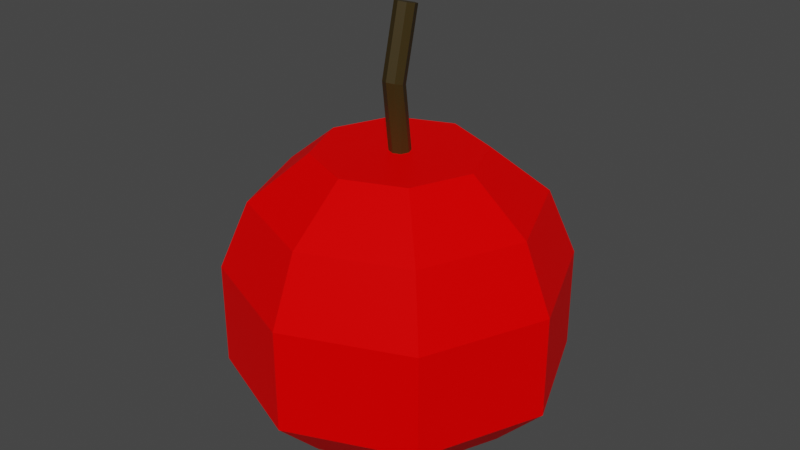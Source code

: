 # Source: apple.blend  (saved by Blender 2.80.75; exported with 4.5.12 LTS)
import bpy
from mathutils import Matrix  # noqa: F401  (used for matrix-valued properties, if any)

bpy.ops.wm.read_factory_settings(use_empty=True)
scene = bpy.context.scene
scene.name = 'Scene'

# ---- collections
col_collection = bpy.data.collections.new('Collection'); scene.collection.children.link(col_collection)

# ---- materials (node trees are filled in below, after node groups)
mat_fruitbase = bpy.data.materials.new('FruitBase')
mat_fruitbase.use_transparent_shadow = False
mat_fruitstick = bpy.data.materials.new('FruitStick')
mat_fruitstick.use_transparent_shadow = False

# ---- material node trees
mat_fruitbase.use_nodes = True; mat_fruitbase.node_tree.nodes.clear()
_N = mat_fruitbase.node_tree.nodes; _L = mat_fruitbase.node_tree.links
n0 = _N.new('ShaderNodeOutputMaterial'); n0.name = 'Material Output'; n0.location = (300, 300)
n1 = _N.new('ShaderNodeBsdfPrincipled'); n1.name = 'Principled BSDF'; n1.location = (10, 300)
n1.distribution = 'GGX'
n1.subsurface_method = 'BURLEY'
n1.inputs[0].default_value = (0.9477, 0.0, 0.0, 1.0)
n1.inputs[3].default_value = 1.45
n1.inputs[13].default_value = 0.05128
n1.inputs[27].default_value = (0.0, 0.0, 0.0, 1.0)
n1.inputs[28].default_value = 1.0
_L.new(n1.outputs[0], n0.inputs[0])
n0.is_active_output = True
mat_fruitstick.use_nodes = True; mat_fruitstick.node_tree.nodes.clear()
_N = mat_fruitstick.node_tree.nodes; _L = mat_fruitstick.node_tree.links
n0 = _N.new('ShaderNodeOutputMaterial'); n0.name = 'Material Output'; n0.location = (300, 300)
n1 = _N.new('ShaderNodeBsdfPrincipled'); n1.name = 'Principled BSDF'; n1.location = (10, 300)
n1.distribution = 'GGX'
n1.subsurface_method = 'BURLEY'
n1.inputs[0].default_value = (0.03631, 0.02314, 0.001899, 1.0)
n1.inputs[3].default_value = 1.45
n1.inputs[27].default_value = (0.0, 0.0, 0.0, 1.0)
n1.inputs[28].default_value = 1.0
_L.new(n1.outputs[0], n0.inputs[0])
n0.is_active_output = True

# ---- world
world_world = bpy.data.worlds.new('World'); scene.world = world_world
world_world.use_nodes = True; world_world.node_tree.nodes.clear()
_N = world_world.node_tree.nodes; _L = world_world.node_tree.links
n0 = _N.new('ShaderNodeOutputWorld'); n0.name = 'World Output'; n0.location = (300, 300)
n1 = _N.new('ShaderNodeBackground'); n1.name = 'Background'; n1.location = (10, 300)
n1.inputs[0].default_value = (0.05088, 0.05088, 0.05088, 1.0)
_L.new(n1.outputs[0], n0.inputs[0])
n0.is_active_output = True
world_world.color = (0.05088, 0.05088, 0.05088)
world_world.use_sun_shadow = False
world_world.sun_shadow_jitter_overblur = 0.0

# ---- meshes
me_cylinder = bpy.data.meshes.new('Cylinder')
me_cylinder.from_pydata([(-1.078e-07, 0.6671, 0.3032), (-6.697e-09, 0.8002, -0.01171), (0.4717, 0.4717, 0.3032), (0.5659, 0.5659, -0.01171), (0.6671, -8.349e-08, 0.3032), (0.8002, -3.498e-08, -0.01171), (0.4717, -0.4717, 0.3032), (0.5659, -0.5659, -0.01171), (-2.103e-07, -0.6671, 0.3032), (-7.666e-08, -0.8002, -0.01171), (-0.4717, -0.4717, 0.3032), (-0.5659, -0.5659, -0.01171), (-0.6671, 1.899e-08, 0.3032), (-0.8002, 9.543e-09, -0.01171), (-0.4717, 0.4717, 0.3032), (-0.5659, 0.5659, -0.01171), (8.96e-09, 0.568, -0.7399), (-6.697e-09, 0.8002, -0.4985), (0.5659, 0.5659, -0.4985), (0.4017, 0.4017, -0.7399), (0.8002, -3.498e-08, -0.4985), (0.568, -1.733e-07, -0.7399), (0.5659, -0.5659, -0.4985), (0.4017, -0.4017, -0.7399), (-7.666e-08, -0.8002, -0.4985), (-1.064e-07, -0.568, -0.7399), (-0.5659, -0.5659, -0.4985), (-0.4017, -0.4017, -0.7399), (-0.8002, 9.543e-09, -0.4985), (-0.568, 1.118e-08, -0.7399), (-0.5659, 0.5659, -0.4985), (-0.4017, 0.4017, -0.7399), (-8.339e-08, 0.05032, 0.5242), (0.03558, 0.03558, 0.5242), (0.05032, -1.534e-08, 0.5242), (0.03558, -0.03558, 0.5242), (-9.94e-08, -0.05032, 0.5242), (-0.03558, -0.03558, 0.5242), (-0.05032, -5.67e-09, 0.5242), (-0.03558, 0.03558, 0.5242), (-1.03e-07, 0.3908, 0.5242), (0.2763, 0.2763, 0.5242), (0.3908, -5.165e-08, 0.5242), (0.2763, -0.2763, 0.5242), (-1.63e-07, -0.3908, 0.5242), (-0.2763, -0.2763, 0.5242), (-0.3908, 8.373e-09, 0.5242), (-0.2763, 0.2763, 0.5242), (0.0004096, 0.09058, 1.152), (0.03497, 0.07428, 1.157), (0.04739, 0.03905, 1.166), (0.03041, 0.005518, 1.174), (-0.006041, -0.006666, 1.177), (-0.0406, 0.009634, 1.172), (-0.05303, 0.04487, 1.163), (-0.03604, 0.0784, 1.154), (0.03604, -0.0784, 0.8505), (-0.03041, -0.005518, 0.8305), (0.05303, -0.04487, 0.8421), (0.0406, -0.009634, 0.8328), (-0.04739, -0.03905, 0.8389), (-0.03497, -0.07428, 0.8482), (0.006041, 0.006666, 0.828), (-0.0004098, -0.09058, 0.853), (0.2181, 0.2181, -0.8559), (-1.609e-08, 0.3084, -0.8559), (0.3084, -1.026e-07, -0.8559), (0.2181, -0.2181, -0.8559), (-7.871e-08, -0.3084, -0.8559), (-0.2181, -0.2181, -0.8559), (-0.3084, -2.44e-09, -0.8559), (-0.2181, 0.2181, -0.8559)], [], [(17, 1, 3, 18), (22, 7, 9, 24), (24, 9, 11, 26), (26, 11, 13, 28), (28, 13, 15, 30), (18, 3, 5, 20), (20, 5, 7, 22), (30, 15, 1, 17), (3, 1, 0, 2), (5, 3, 2, 4), (7, 5, 4, 6), (9, 7, 6, 8), (11, 9, 8, 10), (13, 11, 10, 12), (15, 13, 12, 14), (1, 15, 14, 0), (2, 0, 40, 41), (17, 18, 19, 16), (18, 20, 21, 19), (20, 22, 23, 21), (22, 24, 25, 23), (24, 26, 27, 25), (26, 28, 29, 27), (28, 30, 31, 29), (30, 17, 16, 31), (31, 16, 65, 71), (39, 38, 60, 57), (0, 14, 47, 40), (8, 6, 43, 44), (14, 12, 46, 47), (4, 2, 41, 42), (10, 8, 44, 45), (6, 4, 42, 43), (12, 10, 45, 46), (32, 33, 41, 40), (33, 34, 42, 41), (34, 35, 43, 42), (35, 36, 44, 43), (36, 37, 45, 44), (37, 38, 46, 45), (38, 39, 47, 46), (39, 32, 40, 47), (49, 48, 55, 54, 53, 52, 51, 50), (37, 36, 63, 61), (35, 34, 58, 56), (33, 32, 62, 59), (32, 39, 57, 62), (38, 37, 61, 60), (36, 35, 56, 63), (34, 33, 59, 58), (58, 59, 49, 50), (62, 57, 55, 48), (57, 60, 54, 55), (60, 61, 53, 54), (56, 58, 50, 51), (63, 56, 51, 52), (61, 63, 52, 53), (59, 62, 48, 49), (65, 64, 66, 67, 68, 69, 70, 71), (23, 25, 68, 67), (29, 31, 71, 70), (19, 21, 66, 64), (25, 27, 69, 68), (21, 23, 67, 66), (27, 29, 70, 69), (16, 19, 64, 65)])
me_cylinder.polygons.foreach_set('material_index', [0, 0, 0, 0, 0, 0, 0, 0, 0, 0, 0, 0, 0, 0, 0, 0, 0, 0, 0, 0, 0, 0, 0, 0, 0, 0, 1, 0, 0, 0, 0, 0, 0, 0, 0, 0, 0, 0, 0, 0, 0, 0, 1, 1, 1, 1, 1, 1, 1, 1, 1, 1, 1, 1, 1, 1, 1, 1, 0, 0, 0, 0, 0, 0, 0, 0])
_uv = me_cylinder.uv_layers.new(name='UVMap')
_uv.uv.foreach_set('vector', [1.0, 0.6462, 1.0, 0.9035, 0.875, 0.9035, 0.875, 0.6462, 0.625, 0.6462, 0.625, 0.9035, 0.5, 0.9035, 0.5, 0.6462, 0.5, 0.6462, 0.5, 0.9035, 0.375, 0.9035, 0.375, 0.6462, 0.375, 0.6462, 0.375, 0.9035, 0.25, 0.9035, 0.25, 0.6462, 0.25, 0.6462, 0.25, 0.9035, 0.125, 0.9035, 0.125, 0.6462, 0.875, 0.6462, 0.875, 0.9035, 0.75, 0.9035, 0.75, 0.6462, 0.75, 0.6462, 0.75, 0.9035, 0.625, 0.9035, 0.625, 0.6462, 0.125, 0.6462, 0.125, 0.9035, 0.0, 0.9035, 0.0, 0.6462, 0.875, 0.9035, 1.0, 0.9035, 0.9739, 1.0, 0.9011, 1.0, 0.75, 0.9035, 0.875, 0.9035, 0.8489, 1.0, 0.7761, 1.0, 0.625, 0.9035, 0.75, 0.9035, 0.7239, 1.0, 0.6511, 1.0, 0.5, 0.9035, 0.625, 0.9035, 0.5989, 1.0, 0.5261, 1.0, 0.375, 0.9035, 0.5, 0.9035, 0.4739, 1.0, 0.4011, 1.0, 0.25, 0.9035, 0.375, 0.9035, 0.3489, 1.0, 0.2761, 1.0, 0.125, 0.9035, 0.25, 0.9035, 0.2239, 1.0, 0.1511, 1.0, 0.0, 0.9035, 0.125, 0.9035, 0.09888, 1.0, 0.02612, 1.0, 0.9011, 1.0, 0.9739, 1.0, 0.9739, 1.0, 0.9011, 1.0, 1.0, 0.6462, 0.875, 0.6462, 0.9146, 0.5, 0.9604, 0.5, 0.875, 0.6462, 0.75, 0.6462, 0.7896, 0.5, 0.8354, 0.5, 0.75, 0.6462, 0.625, 0.6462, 0.6646, 0.5, 0.7104, 0.5, 0.625, 0.6462, 0.5, 0.6462, 0.5396, 0.5, 0.5854, 0.5, 0.5, 0.6462, 0.375, 0.6462, 0.4146, 0.5, 0.4604, 0.5, 0.375, 0.6462, 0.25, 0.6462, 0.2896, 0.5, 0.3354, 0.5, 0.25, 0.6462, 0.125, 0.6462, 0.1646, 0.5, 0.2104, 0.5, 0.125, 0.6462, 0.0, 0.6462, 0.03956, 0.5, 0.08544, 0.5, 0.08544, 0.5, 0.03956, 0.5, 0.03956, 0.5, 0.08544, 0.5, 0.2115, 0.2885, 0.1955, 0.25, 0.1955, 0.25, 0.2115, 0.2885, 0.02612, 1.0, 0.09888, 1.0, 0.09888, 1.0, 0.02612, 1.0, 0.5261, 1.0, 0.5989, 1.0, 0.5989, 1.0, 0.5261, 1.0, 0.1511, 1.0, 0.2239, 1.0, 0.2239, 1.0, 0.1511, 1.0, 0.7761, 1.0, 0.8489, 1.0, 0.8489, 1.0, 0.7761, 1.0, 0.4011, 1.0, 0.4739, 1.0, 0.4739, 1.0, 0.4011, 1.0, 0.6511, 1.0, 0.7239, 1.0, 0.7239, 1.0, 0.6511, 1.0, 0.2761, 1.0, 0.3489, 1.0, 0.3489, 1.0, 0.2761, 1.0, 0.25, 0.3045, 0.2885, 0.2885, 0.3488, 0.3488, 0.25, 0.3897, 0.2885, 0.2885, 0.3045, 0.25, 0.3897, 0.25, 0.3488, 0.3488, 0.3045, 0.25, 0.2885, 0.2115, 0.3488, 0.1512, 0.3897, 0.25, 0.2885, 0.2115, 0.25, 0.1955, 0.25, 0.1103, 0.3488, 0.1512, 0.25, 0.1955, 0.2115, 0.2115, 0.1512, 0.1512, 0.25, 0.1103, 0.2115, 0.2115, 0.1955, 0.25, 0.1103, 0.25, 0.1512, 0.1512, 0.1955, 0.25, 0.2115, 0.2885, 0.1512, 0.3488, 0.1103, 0.25, 0.2115, 0.2885, 0.25, 0.3045, 0.25, 0.3897, 0.1512, 0.3488, 0.2885, 0.2885, 0.25, 0.3045, 0.2115, 0.2885, 0.1955, 0.25, 0.2115, 0.2115, 0.25, 0.1955, 0.2885, 0.2115, 0.3045, 0.25, 0.2115, 0.2115, 0.25, 0.1955, 0.25, 0.1955, 0.2115, 0.2115, 0.2885, 0.2115, 0.3045, 0.25, 0.3045, 0.25, 0.2885, 0.2115, 0.2885, 0.2885, 0.25, 0.3045, 0.25, 0.3045, 0.2885, 0.2885, 0.25, 0.3045, 0.2115, 0.2885, 0.2115, 0.2885, 0.25, 0.3045, 0.1955, 0.25, 0.2115, 0.2115, 0.2115, 0.2115, 0.1955, 0.25, 0.25, 0.1955, 0.2885, 0.2115, 0.2885, 0.2115, 0.25, 0.1955, 0.3045, 0.25, 0.2885, 0.2885, 0.2885, 0.2885, 0.3045, 0.25, 0.3045, 0.25, 0.2885, 0.2885, 0.2885, 0.2885, 0.3045, 0.25, 0.25, 0.3045, 0.2115, 0.2885, 0.2115, 0.2885, 0.25, 0.3045, 0.2115, 0.2885, 0.1955, 0.25, 0.1955, 0.25, 0.2115, 0.2885, 0.1955, 0.25, 0.2115, 0.2115, 0.2115, 0.2115, 0.1955, 0.25, 0.2885, 0.2115, 0.3045, 0.25, 0.3045, 0.25, 0.2885, 0.2115, 0.25, 0.1955, 0.2885, 0.2115, 0.2885, 0.2115, 0.25, 0.1955, 0.2115, 0.2115, 0.25, 0.1955, 0.25, 0.1955, 0.2115, 0.2115, 0.2885, 0.2885, 0.25, 0.3045, 0.25, 0.3045, 0.2885, 0.2885, 0.75, 0.3381, 0.8123, 0.3123, 0.8381, 0.25, 0.8123, 0.1877, 0.75, 0.1619, 0.6877, 0.1877, 0.6619, 0.25, 0.6877, 0.3123, 0.5854, 0.5, 0.5396, 0.5, 0.5396, 0.5, 0.5854, 0.5, 0.2104, 0.5, 0.1646, 0.5, 0.1646, 0.5, 0.2104, 0.5, 0.8354, 0.5, 0.7896, 0.5, 0.7896, 0.5, 0.8354, 0.5, 0.4604, 0.5, 0.4146, 0.5, 0.4146, 0.5, 0.4604, 0.5, 0.7104, 0.5, 0.6646, 0.5, 0.6646, 0.5, 0.7104, 0.5, 0.3354, 0.5, 0.2896, 0.5, 0.2896, 0.5, 0.3354, 0.5, 0.9604, 0.5, 0.9146, 0.5, 0.9146, 0.5, 0.9604, 0.5])
me_cylinder.materials.append(mat_fruitbase)
me_cylinder.materials.append(mat_fruitstick)
me_cylinder.use_remesh_preserve_volume = False
me_cylinder.use_remesh_preserve_attributes = False
me_cylinder.use_mirror_vertex_groups = False
me_cylinder.update()

# ---- objects
ob_apple = bpy.data.objects.new('Apple', me_cylinder)

# ---- transforms, parenting, visibility, modifiers, constraints
ob_apple.location = (0.0, 0.0, 1.0)
ob_apple.lineart.crease_threshold = 0.0

# ---- collection membership
col_collection.objects.link(ob_apple)

# ---- scene / render settings (as saved in the file)
scene.frame_start = 1; scene.frame_end = 250; scene.frame_set(1)
scene.render.engine = 'BLENDER_EEVEE_NEXT'
scene.cycles.use_denoising = False
scene.cycles.samples = 128
scene.cycles.sampling_pattern = 'TABULATED_SOBOL'
scene.cycles.use_adaptive_sampling = False
scene.cycles.use_light_tree = False
scene.view_settings.view_transform = 'Filmic'
bpy.context.view_layer.update()

# ---- added for rendering (the .blend has no active camera and no usable light): camera, sun
cam_auto = bpy.data.cameras.new('AutoCamera')
cam_auto.lens = 50.0
cam_auto.sensor_width = 36.0
cam_auto.clip_end = 1000.0
ob_auto_camera = bpy.data.objects.new('AutoCamera', cam_auto)
scene.collection.objects.link(ob_auto_camera)
ob_auto_camera.location = (2.81475, -3.3777, 3.41225)
ob_auto_camera.rotation_euler = (1.09748, -7.21219e-08, 0.694738)
scene.camera = ob_auto_camera
light_auto_sun = bpy.data.lights.new('AutoSun', 'SUN')
light_auto_sun.energy = 3.0
light_auto_sun.angle = 0.0523599
ob_auto_sun = bpy.data.objects.new('AutoSun', light_auto_sun)
scene.collection.objects.link(ob_auto_sun)
ob_auto_sun.rotation_euler = (0.872665, 0.174533, 0.523599)
bpy.context.view_layer.update()
